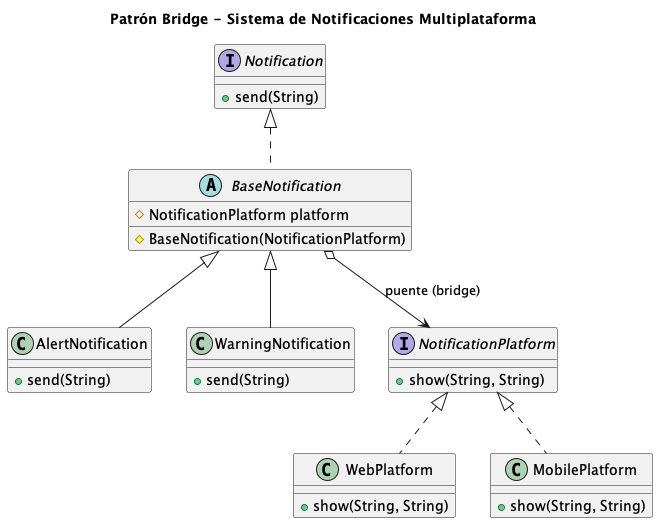

The diagram above was rendered by PlantUML. Its source (embedded in the PNG):
@startuml
title Patrón Bridge - Sistema de Notificaciones Multiplataforma

/' Abstracción '/
interface Notification {
    + send(String)
}

abstract class BaseNotification {
    # NotificationPlatform platform
    # BaseNotification(NotificationPlatform)
}

class AlertNotification {
    + send(String)
}
class WarningNotification {
    + send(String)
}
/' ... otras notificaciones ... '/

/' Implementación (Implementor) '/
interface NotificationPlatform {
    + show(String, String)
}

class WebPlatform {
    + show(String, String)
}
class MobilePlatform {
    + show(String, String)
}

/' Relaciones '/
Notification <|.. BaseNotification
BaseNotification o--> NotificationPlatform : "puente (bridge)"
BaseNotification <|-- AlertNotification
BaseNotification <|-- WarningNotification
NotificationPlatform <|.. WebPlatform
NotificationPlatform <|.. MobilePlatform

@enduml